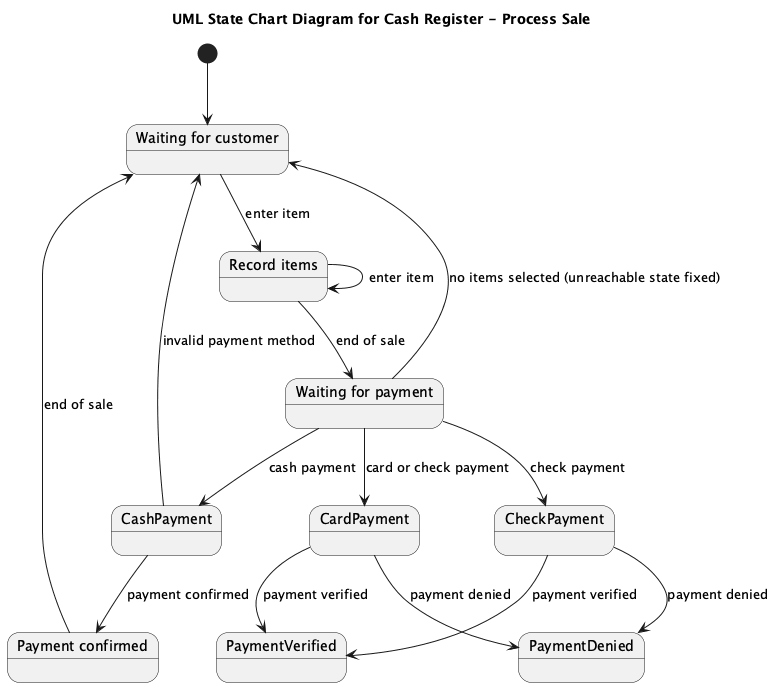

The diagram above was rendered by PlantUML. Its source (embedded in the PNG):
@startuml
title UML State Chart Diagram for Cash Register - Process Sale

[*] --> WaitingCustomer

state "Waiting for customer" as WaitingCustomer
state "Record items" as RecordItems
state "Waiting for payment" as WaitingPayment
state "Payment confirmed" as PaymentConfirmed

WaitingCustomer --> RecordItems : enter item
RecordItems --> RecordItems : enter item
RecordItems --> WaitingPayment : end of sale
WaitingPayment --> CashPayment : cash payment
CashPayment --> PaymentConfirmed : payment confirmed
CashPayment --> WaitingCustomer : invalid payment method

WaitingPayment --> CardPayment : card or check payment
CardPayment --> PaymentVerified : payment verified
CardPayment --> PaymentDenied : payment denied

WaitingPayment --> CheckPayment : check payment
CheckPayment --> PaymentVerified : payment verified
CheckPayment --> PaymentDenied : payment denied

PaymentConfirmed --> WaitingCustomer : end of sale

WaitingPayment --> WaitingCustomer : no items selected (unreachable state fixed)
@enduml